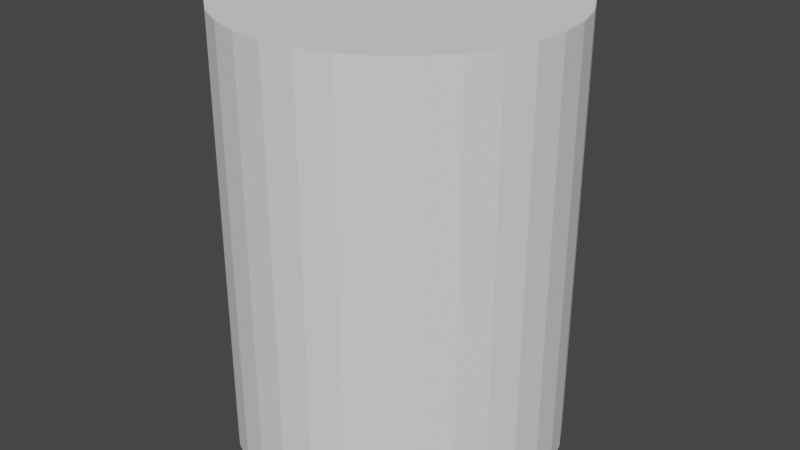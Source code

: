 # Source: plinth.blend  (saved by Blender 3.6.14; exported with 4.5.12 LTS)
import bpy
from mathutils import Matrix  # noqa: F401  (used for matrix-valued properties, if any)

bpy.ops.wm.read_factory_settings(use_empty=True)
scene = bpy.context.scene
scene.name = 'Scene'

# ---- world
world_world = bpy.data.worlds.new('World'); scene.world = world_world
world_world.use_nodes = True; world_world.node_tree.nodes.clear()
_N = world_world.node_tree.nodes; _L = world_world.node_tree.links
n0 = _N.new('ShaderNodeOutputWorld'); n0.name = 'World Output'; n0.location = (300, 300)
n1 = _N.new('ShaderNodeBackground'); n1.name = 'Background'; n1.location = (10, 300)
n1.inputs[0].default_value = (0.05088, 0.05088, 0.05088, 1.0)
_L.new(n1.outputs[0], n0.inputs[0])
n0.is_active_output = True
world_world.color = (0.05088, 0.05088, 0.05088)
world_world.use_sun_shadow = False
world_world.sun_shadow_jitter_overblur = 0.0

# ---- meshes
me_cylinder = bpy.data.meshes.new('Cylinder')
me_cylinder.from_pydata([(0.5, 0.8, 0.0), (0.5, 0.8, 0.8), (0.5585, 0.7942, 0.0), (0.5585, 0.7942, 0.8), (0.6148, 0.7772, 0.0), (0.6148, 0.7772, 0.8), (0.6667, 0.7494, 0.0), (0.6667, 0.7494, 0.8), (0.7121, 0.7121, 0.0), (0.7121, 0.7121, 0.8), (0.7494, 0.6667, 0.0), (0.7494, 0.6667, 0.8), (0.7772, 0.6148, 0.0), (0.7772, 0.6148, 0.8), (0.7942, 0.5585, 0.0), (0.7942, 0.5585, 0.8), (0.8, 0.5, 0.0), (0.8, 0.5, 0.8), (0.7942, 0.4415, 0.0), (0.7942, 0.4415, 0.8), (0.7772, 0.3852, 0.0), (0.7772, 0.3852, 0.8), (0.7494, 0.3333, 0.0), (0.7494, 0.3333, 0.8), (0.7121, 0.2879, 0.0), (0.7121, 0.2879, 0.8), (0.6667, 0.2506, 0.0), (0.6667, 0.2506, 0.8), (0.6148, 0.2228, 0.0), (0.6148, 0.2228, 0.8), (0.5585, 0.2058, 0.0), (0.5585, 0.2058, 0.8), (0.5, 0.2, 0.0), (0.5, 0.2, 0.8), (0.4415, 0.2058, 0.0), (0.4415, 0.2058, 0.8), (0.3852, 0.2228, 0.0), (0.3852, 0.2228, 0.8), (0.3333, 0.2506, 0.0), (0.3333, 0.2506, 0.8), (0.2879, 0.2879, 0.0), (0.2879, 0.2879, 0.8), (0.2506, 0.3333, 0.0), (0.2506, 0.3333, 0.8), (0.2228, 0.3852, 0.0), (0.2228, 0.3852, 0.8), (0.2058, 0.4415, 0.0), (0.2058, 0.4415, 0.8), (0.2, 0.5, 0.0), (0.2, 0.5, 0.8), (0.2058, 0.5585, 0.0), (0.2058, 0.5585, 0.8), (0.2228, 0.6148, 0.0), (0.2228, 0.6148, 0.8), (0.2506, 0.6667, 0.0), (0.2506, 0.6667, 0.8), (0.2879, 0.7121, 0.0), (0.2879, 0.7121, 0.8), (0.3333, 0.7494, 0.0), (0.3333, 0.7494, 0.8), (0.3852, 0.7772, 0.0), (0.3852, 0.7772, 0.8), (0.4415, 0.7942, 0.0), (0.4415, 0.7942, 0.8)], [], [(0, 1, 3, 2), (2, 3, 5, 4), (4, 5, 7, 6), (6, 7, 9, 8), (8, 9, 11, 10), (10, 11, 13, 12), (12, 13, 15, 14), (14, 15, 17, 16), (16, 17, 19, 18), (18, 19, 21, 20), (20, 21, 23, 22), (22, 23, 25, 24), (24, 25, 27, 26), (26, 27, 29, 28), (28, 29, 31, 30), (30, 31, 33, 32), (32, 33, 35, 34), (34, 35, 37, 36), (36, 37, 39, 38), (38, 39, 41, 40), (40, 41, 43, 42), (42, 43, 45, 44), (44, 45, 47, 46), (46, 47, 49, 48), (48, 49, 51, 50), (50, 51, 53, 52), (52, 53, 55, 54), (54, 55, 57, 56), (56, 57, 59, 58), (58, 59, 61, 60), (3, 1, 63, 61, 59, 57, 55, 53, 51, 49, 47, 45, 43, 41, 39, 37, 35, 33, 31, 29, 27, 25, 23, 21, 19, 17, 15, 13, 11, 9, 7, 5), (60, 61, 63, 62), (62, 63, 1, 0), (0, 2, 4, 6, 8, 10, 12, 14, 16, 18, 20, 22, 24, 26, 28, 30, 32, 34, 36, 38, 40, 42, 44, 46, 48, 50, 52, 54, 56, 58, 60, 62)])
_uv = me_cylinder.uv_layers.new(name='UVMap')
_uv.uv.foreach_set('vector', [1.0, 0.5, 1.0, 1.0, 0.9688, 1.0, 0.9688, 0.5, 0.9688, 0.5, 0.9688, 1.0, 0.9375, 1.0, 0.9375, 0.5, 0.9375, 0.5, 0.9375, 1.0, 0.9062, 1.0, 0.9062, 0.5, 0.9062, 0.5, 0.9062, 1.0, 0.875, 1.0, 0.875, 0.5, 0.875, 0.5, 0.875, 1.0, 0.8438, 1.0, 0.8438, 0.5, 0.8438, 0.5, 0.8438, 1.0, 0.8125, 1.0, 0.8125, 0.5, 0.8125, 0.5, 0.8125, 1.0, 0.7812, 1.0, 0.7812, 0.5, 0.7812, 0.5, 0.7812, 1.0, 0.75, 1.0, 0.75, 0.5, 0.75, 0.5, 0.75, 1.0, 0.7188, 1.0, 0.7188, 0.5, 0.7188, 0.5, 0.7188, 1.0, 0.6875, 1.0, 0.6875, 0.5, 0.6875, 0.5, 0.6875, 1.0, 0.6562, 1.0, 0.6562, 0.5, 0.6562, 0.5, 0.6562, 1.0, 0.625, 1.0, 0.625, 0.5, 0.625, 0.5, 0.625, 1.0, 0.5938, 1.0, 0.5938, 0.5, 0.5938, 0.5, 0.5938, 1.0, 0.5625, 1.0, 0.5625, 0.5, 0.5625, 0.5, 0.5625, 1.0, 0.5312, 1.0, 0.5312, 0.5, 0.5312, 0.5, 0.5312, 1.0, 0.5, 1.0, 0.5, 0.5, 0.5, 0.5, 0.5, 1.0, 0.4688, 1.0, 0.4688, 0.5, 0.4688, 0.5, 0.4688, 1.0, 0.4375, 1.0, 0.4375, 0.5, 0.4375, 0.5, 0.4375, 1.0, 0.4062, 1.0, 0.4062, 0.5, 0.4062, 0.5, 0.4062, 1.0, 0.375, 1.0, 0.375, 0.5, 0.375, 0.5, 0.375, 1.0, 0.3438, 1.0, 0.3438, 0.5, 0.3438, 0.5, 0.3438, 1.0, 0.3125, 1.0, 0.3125, 0.5, 0.3125, 0.5, 0.3125, 1.0, 0.2812, 1.0, 0.2812, 0.5, 0.2812, 0.5, 0.2812, 1.0, 0.25, 1.0, 0.25, 0.5, 0.25, 0.5, 0.25, 1.0, 0.2188, 1.0, 0.2188, 0.5, 0.2188, 0.5, 0.2188, 1.0, 0.1875, 1.0, 0.1875, 0.5, 0.1875, 0.5, 0.1875, 1.0, 0.1562, 1.0, 0.1562, 0.5, 0.1562, 0.5, 0.1562, 1.0, 0.125, 1.0, 0.125, 0.5, 0.125, 0.5, 0.125, 1.0, 0.09375, 1.0, 0.09375, 0.5, 0.09375, 0.5, 0.09375, 1.0, 0.0625, 1.0, 0.0625, 0.5, 0.2968, 0.4854, 0.25, 0.49, 0.2032, 0.4854, 0.1582, 0.4717, 0.1167, 0.4496, 0.08029, 0.4197, 0.05045, 0.3833, 0.02827, 0.3418, 0.01461, 0.2968, 0.01, 0.25, 0.01461, 0.2032, 0.02827, 0.1582, 0.05045, 0.1167, 0.08029, 0.08029, 0.1167, 0.05045, 0.1582, 0.02827, 0.2032, 0.01461, 0.25, 0.01, 0.2968, 0.01461, 0.3418, 0.02827, 0.3833, 0.05045, 0.4197, 0.08029, 0.4496, 0.1167, 0.4717, 0.1582, 0.4854, 0.2032, 0.49, 0.25, 0.4854, 0.2968, 0.4717, 0.3418, 0.4496, 0.3833, 0.4197, 0.4197, 0.3833, 0.4496, 0.3418, 0.4717, 0.0625, 0.5, 0.0625, 1.0, 0.03125, 1.0, 0.03125, 0.5, 0.03125, 0.5, 0.03125, 1.0, 0.0, 1.0, 0.0, 0.5, 0.75, 0.49, 0.7968, 0.4854, 0.8418, 0.4717, 0.8833, 0.4496, 0.9197, 0.4197, 0.9496, 0.3833, 0.9717, 0.3418, 0.9854, 0.2968, 0.99, 0.25, 0.9854, 0.2032, 0.9717, 0.1582, 0.9496, 0.1167, 0.9197, 0.08029, 0.8833, 0.05045, 0.8418, 0.02827, 0.7968, 0.01461, 0.75, 0.01, 0.7032, 0.01461, 0.6582, 0.02827, 0.6167, 0.05045, 0.5803, 0.08029, 0.5504, 0.1167, 0.5283, 0.1582, 0.5146, 0.2032, 0.51, 0.25, 0.5146, 0.2968, 0.5283, 0.3418, 0.5504, 0.3833, 0.5803, 0.4197, 0.6167, 0.4496, 0.6582, 0.4717, 0.7032, 0.4854])
me_cylinder.update()

# ---- objects
ob_cylinder = bpy.data.objects.new('Cylinder', me_cylinder)

# ---- transforms, parenting, visibility, modifiers, constraints
ob_cylinder.location = (0.0, 0.0, 0.0)

# ---- collection membership
scene.collection.objects.link(ob_cylinder)

# ---- scene / render settings (as saved in the file)
scene.frame_start = 1; scene.frame_end = 250; scene.frame_set(1)
scene.render.engine = 'BLENDER_EEVEE_NEXT'
scene.cycles.sampling_pattern = 'TABULATED_SOBOL'
scene.view_settings.view_transform = 'Filmic'
bpy.context.view_layer.update()

# ---- added for rendering (the .blend has no active camera and no usable light): camera, sun
cam_auto = bpy.data.cameras.new('AutoCamera')
cam_auto.lens = 50.0
cam_auto.sensor_width = 36.0
cam_auto.clip_end = 1000.0
ob_auto_camera = bpy.data.objects.new('AutoCamera', cam_auto)
scene.collection.objects.link(ob_auto_camera)
ob_auto_camera.location = (1.57899, -0.794786, 1.26319)
ob_auto_camera.rotation_euler = (1.09748, -7.21219e-08, 0.694738)
scene.camera = ob_auto_camera
light_auto_sun = bpy.data.lights.new('AutoSun', 'SUN')
light_auto_sun.energy = 3.0
light_auto_sun.angle = 0.0523599
ob_auto_sun = bpy.data.objects.new('AutoSun', light_auto_sun)
scene.collection.objects.link(ob_auto_sun)
ob_auto_sun.rotation_euler = (0.872665, 0.174533, 0.523599)
bpy.context.view_layer.update()

